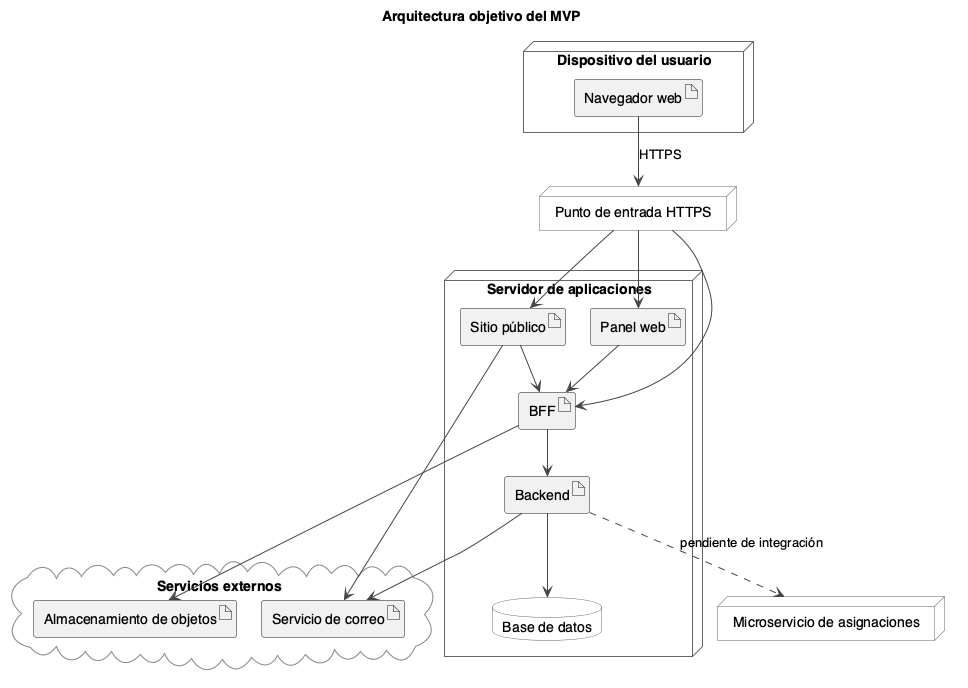

The diagram above was rendered by PlantUML. Its source (embedded in the PNG):
@startuml
title Arquitectura objetivo del MVP

skinparam shadowing false
skinparam defaultFontName Helvetica
skinparam nodesep 25
skinparam ranksep 45
skinparam ArrowColor #444444
skinparam node {
  BackgroundColor #FFFFFF
  BorderColor #666666
}
skinparam database {
  BackgroundColor #FFFFFF
  BorderColor #666666
}
skinparam cloud {
  BackgroundColor #FAFAFA
  BorderColor #888888
}

node "Dispositivo del usuario" as cliente {
  artifact "Navegador web" as navegador
}

node "Punto de entrada HTTPS" as proxy

node "Servidor de aplicaciones" as servidor {
  artifact "Sitio público" as sitio
  artifact "Panel web" as panel
  artifact "BFF" as bff
  artifact "Backend" as backend
  database "Base de datos" as db
}

node "Microservicio de asignaciones" as asignaciones

cloud "Servicios externos" as externos {
  artifact "Almacenamiento de objetos" as bucket
  artifact "Servicio de correo" as correo
}

navegador --> proxy : HTTPS
proxy --> sitio
proxy --> panel
proxy --> bff

sitio --> bff
panel --> bff
bff --> backend
backend --> db
bff --> bucket
backend --> correo
sitio --> correo

backend ..> asignaciones : pendiente de integración

@enduml